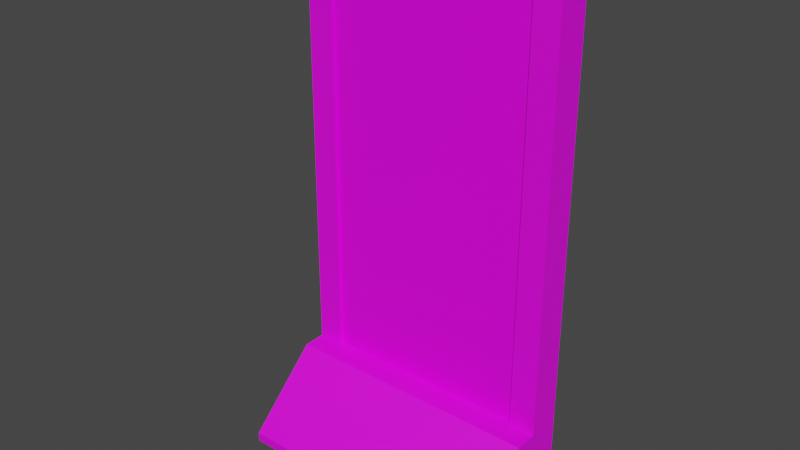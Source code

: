 # Source: wood-wall.blend  (saved by Blender 4.0.36; exported with 4.5.12 LTS)
import bpy
from mathutils import Matrix  # noqa: F401  (used for matrix-valued properties, if any)

bpy.ops.wm.read_factory_settings(use_empty=True)
scene = bpy.context.scene
scene.name = 'Scene'

# ---- collections
col_collection = bpy.data.collections.new('Collection'); scene.collection.children.link(col_collection)

# ---- images (referenced by path relative to the original .blend; pixels are not part of the script)
import os
ASSET_DIR = os.environ.get("B2B_ASSET_DIR", "")  # directory of the original .blend (textures are referenced by path, not embedded)
HERE = os.path.dirname(os.path.abspath(__file__))  # packed textures are extracted next to this script under _unpacked/

def load_image(name, relpath, width, height, colorspace="sRGB"):
    """Load a texture the original file referenced (path relative to the .blend, or extracted next to this script)."""
    p = next((c for c in (os.path.join(HERE, relpath), os.path.join(ASSET_DIR, relpath)) if relpath and os.path.exists(c)), "")
    if p:
        img = bpy.data.images.load(p, check_existing=True)
        img.name = name
    else:  # same state as the original file: an image datablock whose file is absent (Cycles renders it pink)
        img = bpy.data.images.new(name, width, height)
        img.source = "FILE"
        img.filepath = "//" + (relpath or name)
    img.colorspace_settings.name = colorspace
    return img
img_lime_render_bmp = load_image('lime-render.bmp', 'lime-render.bmp', 1024, 1024, 'sRGB')
img_wood_bmp = load_image('wood.bmp', 'wood.bmp', 1024, 1024, 'sRGB')
img_wood_bmp_001 = load_image('wood.bmp.001', 'wood.bmp', 1024, 1024, 'sRGB')
img_wood_bmp_002 = load_image('wood.bmp.002', 'wood.bmp', 1024, 1024, 'sRGB')
img_wood_bmp_003 = load_image('wood.bmp.003', 'wood.bmp', 1024, 1024, 'sRGB')

# ---- materials (node trees are filled in below, after node groups)
mat_material = bpy.data.materials.new('Material')
mat_material.alpha_threshold = 0.0
mat_material.use_transparent_shadow = False
mat_material.line_color = (0.0, 0.0, 0.0, 1.0)
mat_material_001 = bpy.data.materials.new('Material.001')
mat_material_001.use_transparent_shadow = False
mat_material_002 = bpy.data.materials.new('Material.002')
mat_material_002.use_transparent_shadow = False
mat_material_003 = bpy.data.materials.new('Material.003')
mat_material_003.use_transparent_shadow = False
mat_material_004 = bpy.data.materials.new('Material.004')
mat_material_004.use_transparent_shadow = False
mat_material_005 = bpy.data.materials.new('Material.005')
mat_material_005.use_transparent_shadow = False

# ---- material node trees
mat_material.use_nodes = True; mat_material.node_tree.nodes.clear()
_N = mat_material.node_tree.nodes; _L = mat_material.node_tree.links
n0 = _N.new('ShaderNodeOutputMaterial'); n0.name = 'Material Output'; n0.location = (300, 300)
n1 = _N.new('ShaderNodeBsdfPrincipled'); n1.name = 'Principled BSDF'; n1.location = (10, 300)
n1.distribution = 'GGX'
n1.subsurface_method = 'BURLEY'
n1.inputs[2].default_value = 0.4
n1.inputs[3].default_value = 1.45
n1.inputs[27].default_value = (0.0, 0.0, 0.0, 1.0)
n1.inputs[28].default_value = 1.0
n2 = _N.new('ShaderNodeTexImage'); n2.name = 'Image Texture'; n2.location = (-280, 280)
n2.image = img_lime_render_bmp
_L.new(n1.outputs[0], n0.inputs[0])
_L.new(n2.outputs[0], n1.inputs[0])
n0.is_active_output = True
mat_material_001.use_nodes = True; mat_material_001.node_tree.nodes.clear()
_N = mat_material_001.node_tree.nodes; _L = mat_material_001.node_tree.links
n0 = _N.new('ShaderNodeOutputMaterial'); n0.name = 'Material Output'; n0.location = (300, 300)
n1 = _N.new('ShaderNodeBsdfPrincipled'); n1.name = 'Principled BSDF'; n1.location = (10, 300)
n1.distribution = 'GGX'
n1.subsurface_method = 'BURLEY'
n1.inputs[3].default_value = 1.45
n1.inputs[27].default_value = (0.0, 0.0, 0.0, 1.0)
n1.inputs[28].default_value = 1.0
n2 = _N.new('ShaderNodeTexImage'); n2.name = 'Image Texture'; n2.location = (-280, 280)
n2.image = img_wood_bmp
_L.new(n1.outputs[0], n0.inputs[0])
_L.new(n2.outputs[0], n1.inputs[0])
n0.is_active_output = True
mat_material_002.use_nodes = True; mat_material_002.node_tree.nodes.clear()
_N = mat_material_002.node_tree.nodes; _L = mat_material_002.node_tree.links
n0 = _N.new('ShaderNodeOutputMaterial'); n0.name = 'Material Output'; n0.location = (300, 300)
n1 = _N.new('ShaderNodeBsdfPrincipled'); n1.name = 'Principled BSDF'; n1.location = (10, 300)
n1.distribution = 'GGX'
n1.subsurface_method = 'BURLEY'
n1.inputs[3].default_value = 1.45
n1.inputs[27].default_value = (0.0, 0.0, 0.0, 1.0)
n1.inputs[28].default_value = 1.0
n2 = _N.new('ShaderNodeTexImage'); n2.name = 'Image Texture'; n2.location = (-280, 280)
n2.image = img_wood_bmp_001
_L.new(n1.outputs[0], n0.inputs[0])
_L.new(n2.outputs[0], n1.inputs[0])
n0.is_active_output = True
mat_material_003.use_nodes = True; mat_material_003.node_tree.nodes.clear()
_N = mat_material_003.node_tree.nodes; _L = mat_material_003.node_tree.links
n0 = _N.new('ShaderNodeBsdfPrincipled'); n0.name = 'Principled BSDF'; n0.location = (10, 300)
n0.inputs[3].default_value = 1.45
n1 = _N.new('ShaderNodeOutputMaterial'); n1.name = 'Material Output'; n1.location = (300, 300)
n2 = _N.new('ShaderNodeTexImage'); n2.name = 'Image Texture'; n2.location = (-280, 280)
n2.image = img_wood_bmp
_L.new(n0.outputs[0], n1.inputs[0])
_L.new(n2.outputs[0], n0.inputs[0])
n1.is_active_output = True
mat_material_004.use_nodes = True; mat_material_004.node_tree.nodes.clear()
_N = mat_material_004.node_tree.nodes; _L = mat_material_004.node_tree.links
n0 = _N.new('ShaderNodeOutputMaterial'); n0.name = 'Material Output'; n0.location = (300, 300)
n1 = _N.new('ShaderNodeBsdfPrincipled'); n1.name = 'Principled BSDF'; n1.location = (10, 300)
n1.distribution = 'GGX'
n1.subsurface_method = 'BURLEY'
n1.inputs[3].default_value = 1.45
n1.inputs[27].default_value = (0.0, 0.0, 0.0, 1.0)
n1.inputs[28].default_value = 1.0
n2 = _N.new('ShaderNodeTexImage'); n2.name = 'Image Texture'; n2.location = (-280, 280)
n2.image = img_wood_bmp_002
_L.new(n1.outputs[0], n0.inputs[0])
_L.new(n2.outputs[0], n1.inputs[0])
n0.is_active_output = True
mat_material_005.use_nodes = True; mat_material_005.node_tree.nodes.clear()
_N = mat_material_005.node_tree.nodes; _L = mat_material_005.node_tree.links
n0 = _N.new('ShaderNodeOutputMaterial'); n0.name = 'Material Output'; n0.location = (300, 300)
n1 = _N.new('ShaderNodeBsdfPrincipled'); n1.name = 'Principled BSDF'; n1.location = (10, 300)
n1.distribution = 'GGX'
n1.subsurface_method = 'BURLEY'
n1.inputs[3].default_value = 1.45
n1.inputs[27].default_value = (0.0, 0.0, 0.0, 1.0)
n1.inputs[28].default_value = 1.0
n2 = _N.new('ShaderNodeTexImage'); n2.name = 'Image Texture'; n2.location = (-280, 280)
n2.image = img_wood_bmp_003
_L.new(n1.outputs[0], n0.inputs[0])
_L.new(n2.outputs[0], n1.inputs[0])
n0.is_active_output = True

# ---- world
world_world = bpy.data.worlds.new('World'); scene.world = world_world
world_world.use_nodes = True; world_world.node_tree.nodes.clear()
_N = world_world.node_tree.nodes; _L = world_world.node_tree.links
n0 = _N.new('ShaderNodeOutputWorld'); n0.name = 'World Output'; n0.location = (300, 300)
n1 = _N.new('ShaderNodeBackground'); n1.name = 'Background'; n1.location = (10, 300)
n1.inputs[0].default_value = (0.05088, 0.05088, 0.05088, 1.0)
_L.new(n1.outputs[0], n0.inputs[0])
n0.is_active_output = True
world_world.color = (0.05088, 0.05088, 0.05088)
world_world.use_sun_shadow = False
world_world.sun_shadow_jitter_overblur = 0.0

# ---- meshes
me_cube = bpy.data.meshes.new('Cube')
me_cube.from_pydata([(1.0, 1.0, 1.0), (1.0, 1.0, -1.0), (1.0, -1.0, 1.0), (1.0, -1.0, -1.0), (-1.0, 1.0, 1.0), (-1.0, 1.0, -1.0), (-1.0, -1.0, 1.0), (-1.0, -1.0, -1.0)], [], [(0, 4, 6, 2), (3, 2, 6, 7), (7, 6, 4, 5), (5, 1, 3, 7), (1, 0, 2, 3), (5, 4, 0, 1)])
_uv = me_cube.uv_layers.new(name='UVMap')
_uv.uv.foreach_set('vector', [0.375, 0.0, 0.625, 0.0, 0.625, 0.25, 0.375, 0.25, 0.1068, 0.2647, 0.9215, 0.2647, 0.9215, 0.9348, 0.1068, 0.9348, 0.02285, 0.3805, 0.9751, 0.3805, 0.9751, 0.4397, 0.02285, 0.4397, 0.375, 0.75, 0.625, 0.75, 0.625, 1.0, 0.375, 1.0, 0.01989, 0.7246, 0.9868, 0.7246, 0.9868, 0.75, 0.01989, 0.75, 0.0958, 0.2384, 0.875, 0.2384, 0.875, 0.881, 0.0958, 0.881])
me_cube.materials.append(mat_material)
me_cube.use_remesh_preserve_volume = False
me_cube.use_remesh_preserve_attributes = False
me_cube.use_mirror_vertex_groups = False
me_cube.update()
me_plane_001 = bpy.data.meshes.new('Plane.001')
me_plane_001.from_pydata([(-1.0, -1.0, 0.0), (1.0, -1.0, 0.0), (-1.0, 1.0, 0.0), (1.0, 1.0, 0.0), (-1.0, 1.0, 4.0), (-1.0, -1.0, 4.0), (1.0, -1.0, 4.0), (1.0, 1.0, 4.0)], [], [(0, 2, 3, 1), (5, 6, 7, 4), (3, 2, 4, 7), (0, 1, 6, 5), (1, 3, 7, 6), (2, 0, 5, 4)])
_uv = me_plane_001.uv_layers.new(name='UVMap')
_uv.uv.foreach_set('vector', [0.0, 0.0, 0.0, 1.0, 1.0, 1.0, 1.0, 0.0, 0.0, 0.0, 1.0, 0.0, 1.0, 1.0, 0.0, 1.0, 0.005645, 0.9225, 0.02925, 0.7884, 0.9899, 0.8015, 0.9663, 0.9356, 0.9863, 0.834, 0.9456, 0.9534, 0.01459, 0.9325, 0.05531, 0.8131, 0.00994, 0.726, -0.009745, 0.586, 0.97, 0.5797, 0.9897, 0.7197, 0.0, 1.0, 0.0, 0.0, 0.0, 0.0, 0.0, 1.0])
me_plane_001.materials.append(mat_material_001)
me_plane_001.use_remesh_preserve_volume = False
me_plane_001.use_remesh_preserve_attributes = False
me_plane_001.use_mirror_vertex_groups = False
me_plane_001.update()
me_plane_002 = bpy.data.meshes.new('Plane.002')
me_plane_002.from_pydata([(-1.0, -1.0, 0.0), (1.0, -1.0, 0.0), (-1.0, 1.0, 0.0), (1.0, 1.0, 0.0), (-1.0, 1.0, 4.0), (-1.0, -1.0, 4.0), (1.0, -1.0, 4.0), (1.0, 1.0, 4.0)], [], [(0, 2, 3, 1), (5, 6, 7, 4), (3, 2, 4, 7), (0, 1, 6, 5), (1, 3, 7, 6), (2, 0, 5, 4)])
_uv = me_plane_002.uv_layers.new(name='UVMap')
_uv.uv.foreach_set('vector', [0.0, 0.0, 0.0, 1.0, 1.0, 1.0, 1.0, 0.0, 0.0, 0.0, 1.0, 0.0, 1.0, 1.0, 0.0, 1.0, 0.005645, 0.9225, 0.02925, 0.7884, 0.9899, 0.8015, 0.9663, 0.9356, 0.9863, 0.834, 0.9456, 0.9534, 0.01459, 0.9325, 0.05531, 0.8131, 0.00994, 0.726, -0.009745, 0.586, 0.97, 0.5797, 0.9897, 0.7197, 0.0, 1.0, 0.0, 0.0, 0.0, 0.0, 0.0, 1.0])
me_plane_002.materials.append(mat_material_002)
me_plane_002.use_remesh_preserve_volume = False
me_plane_002.use_remesh_preserve_attributes = False
me_plane_002.use_mirror_vertex_groups = False
me_plane_002.update()
me_cube_002 = bpy.data.meshes.new('Cube.002')
me_cube_002.from_pydata([(-1.0, -0.6943, -1.0), (-1.0, 0.5523, 1.0), (-1.0, 1.0, -1.0), (-1.0, 1.0, 1.0), (1.0, -0.6943, -1.0), (1.0, 0.5523, 1.0), (1.0, 1.0, -1.0), (1.0, 1.0, 1.0), (-1.0, -0.6945, -0.7667), (1.0, -0.6945, -0.7667), (0.0, -0.6943, -1.0), (0.0, 0.5523, 1.0), (0.0, -0.6945, -0.7667)], [], [(0, 8, 1, 3, 2), (2, 3, 7, 6), (6, 7, 5, 9, 4), (12, 11, 1, 8), (2, 6, 4, 10, 0), (7, 3, 1, 11, 5), (10, 12, 8, 0), (4, 9, 12, 10), (9, 5, 11, 12)])
_uv = me_cube_002.uv_layers.new(name='UVMap')
_uv.uv.foreach_set('vector', [8.161e-05, 0.0001963, 0.07779, 8.17e-05, 0.6661, 0.7761, 0.6661, 0.9999, 8.16e-05, 0.9999, 0.375, 0.25, 0.625, 0.25, 0.625, 0.5, 0.375, 0.5, 8.158e-05, 8.166e-05, 0.6661, 8.161e-05, 0.6661, 0.2239, 0.07779, 0.9999, 8.161e-05, 0.9998, 0.1266, 0.1261, 0.9984, 0.1261, 0.9984, 0.5291, 0.1266, 0.5291, 0.125, 0.5, 0.375, 0.5, 0.375, 0.75, 0.25, 0.75, 0.125, 0.75, 0.08902, 0.6409, 0.899, 0.6409, 0.899, 0.9248, 0.494, 0.9248, 0.08902, 0.9248, 0.375, 0.875, 0.5, 0.875, 0.5, 1.0, 0.375, 1.0, 0.375, 0.75, 0.5, 0.75, 0.5, 0.875, 0.375, 0.875, 0.1217, 0.5294, 0.9942, 0.5294, 0.9942, 0.9159, 0.1217, 0.9159])
me_cube_002.materials.append(mat_material_003)
me_cube_002.use_remesh_preserve_volume = False
me_cube_002.use_remesh_preserve_attributes = False
me_cube_002.use_mirror_vertex_groups = False
me_cube_002.update()
me_plane_003 = bpy.data.meshes.new('Plane.003')
me_plane_003.from_pydata([(-1.0, -1.0, 0.0), (1.0, -1.0, 0.0), (-1.0, 1.0, 0.0), (1.0, 1.0, 0.0), (-1.0, 1.0, 4.0), (-1.0, -1.0, 4.0), (1.0, -1.0, 4.0), (1.0, 1.0, 4.0)], [], [(0, 2, 3, 1), (5, 6, 7, 4), (3, 2, 4, 7), (0, 1, 6, 5), (1, 3, 7, 6), (2, 0, 5, 4)])
_uv = me_plane_003.uv_layers.new(name='UVMap')
_uv.uv.foreach_set('vector', [0.0, 0.0, 0.0, 1.0, 1.0, 1.0, 1.0, 0.0, 0.0, 0.0, 1.0, 0.0, 1.0, 1.0, 0.0, 1.0, 0.005645, 0.9225, 0.02925, 0.7884, 0.9899, 0.8015, 0.9663, 0.9356, 0.9863, 0.834, 0.9456, 0.9534, 0.01459, 0.9325, 0.05531, 0.8131, 0.00994, 0.726, -0.009745, 0.586, 0.97, 0.5797, 0.9897, 0.7197, 0.0, 1.0, 0.0, 0.0, 0.0, 0.0, 0.0, 1.0])
me_plane_003.materials.append(mat_material_004)
me_plane_003.use_remesh_preserve_volume = False
me_plane_003.use_remesh_preserve_attributes = False
me_plane_003.use_mirror_vertex_groups = False
me_plane_003.update()
me_plane_004 = bpy.data.meshes.new('Plane.004')
me_plane_004.from_pydata([(-1.0, -1.0, 0.0), (1.0, -1.0, 0.0), (-1.0, 1.0, 0.0), (1.0, 1.0, 0.0), (-1.0, 1.0, 4.0), (-1.0, -1.0, 4.0), (1.0, -1.0, 4.0), (1.0, 1.0, 4.0)], [], [(0, 2, 3, 1), (5, 6, 7, 4), (3, 2, 4, 7), (0, 1, 6, 5), (1, 3, 7, 6), (2, 0, 5, 4)])
_uv = me_plane_004.uv_layers.new(name='UVMap')
_uv.uv.foreach_set('vector', [0.0, 0.0, 0.0, 1.0, 1.0, 1.0, 1.0, 0.0, 0.0, 0.0, 1.0, 0.0, 1.0, 1.0, 0.0, 1.0, 0.005645, 0.9225, 0.02925, 0.7884, 0.9899, 0.8015, 0.9663, 0.9356, 0.9863, 0.834, 0.9456, 0.9534, 0.01459, 0.9325, 0.05531, 0.8131, 0.00994, 0.726, -0.009745, 0.586, 0.97, 0.5797, 0.9897, 0.7197, 0.0, 1.0, 0.0, 0.0, 0.0, 0.0, 0.0, 1.0])
me_plane_004.materials.append(mat_material_005)
me_plane_004.use_remesh_preserve_volume = False
me_plane_004.use_remesh_preserve_attributes = False
me_plane_004.use_mirror_vertex_groups = False
me_plane_004.update()

# ---- objects
ob_cube = bpy.data.objects.new('Cube', me_cube)
ob_plane_001 = bpy.data.objects.new('Plane.001', me_plane_001)
ob_plane_000 = bpy.data.objects.new('Plane.000', me_plane_002)
ob_cube_001 = bpy.data.objects.new('Cube.001', me_cube_002)
ob_plane_002 = bpy.data.objects.new('Plane.002', me_plane_003)
ob_plane_003 = bpy.data.objects.new('Plane.003', me_plane_004)

# ---- transforms, parenting, visibility, modifiers, constraints
ob_cube.location = (0.0, -0.06875, 1.0)
ob_cube.scale = (0.4, 0.05, 0.9)
ob_cube.lock_rotations_4d = False
ob_cube.empty_display_type = 'ARROWS'
ob_cube.lineart.crease_threshold = 0.0
ob_plane_001.location = (0.45, -0.06875, 0.1)
ob_plane_001.scale = (0.05, 0.065, 0.45)
ob_plane_001.lineart.crease_threshold = 0.0
ob_plane_000.location = (-0.45, -0.06875, 0.1)
ob_plane_000.scale = (0.05, 0.065, 0.45)
ob_plane_000.lineart.crease_threshold = 0.0
ob_cube_001.location = (0.0, -0.3438, 0.15)
ob_cube_001.scale = (0.5, 0.225, 0.15)
ob_cube_001.lineart.crease_threshold = 0.0
_m = ob_cube_001.modifiers.new('Boolean', 'BOOLEAN')
_m.object = ob_plane_000
_m = ob_cube_001.modifiers.new('Boolean.001', 'BOOLEAN')
_m.object = ob_plane_001
ob_plane_002.location = (0.5, -0.06875, 1.95)
ob_plane_002.rotation_euler = (0.0, -1.571, 0.0)
ob_plane_002.scale = (0.05, 0.065, 0.25)
ob_plane_002.lineart.crease_threshold = 0.0
ob_plane_003.location = (0.5, -0.06875, 0.05)
ob_plane_003.rotation_euler = (0.0, -1.571, 0.0)
ob_plane_003.scale = (0.05, 0.065, 0.25)
ob_plane_003.lineart.crease_threshold = 0.0

# ---- collection membership
col_collection.objects.link(ob_cube)
col_collection.objects.link(ob_plane_001)
col_collection.objects.link(ob_plane_000)
col_collection.objects.link(ob_cube_001)
col_collection.objects.link(ob_plane_002)
col_collection.objects.link(ob_plane_003)

# ---- scene / render settings (as saved in the file)
scene.frame_start = 1; scene.frame_end = 250; scene.frame_set(28)
scene.render.engine = 'BLENDER_EEVEE_NEXT'
scene.cycles.use_denoising = False
scene.cycles.samples = 128
scene.cycles.sampling_pattern = 'TABULATED_SOBOL'
scene.cycles.use_adaptive_sampling = False
scene.cycles.use_light_tree = False
scene.view_settings.view_transform = 'Filmic'
bpy.context.view_layer.update()

# ---- added for rendering (the .blend has no active camera and no usable light): camera, sun
cam_auto = bpy.data.cameras.new('AutoCamera')
cam_auto.lens = 50.0
cam_auto.sensor_width = 36.0
cam_auto.clip_end = 1000.0
ob_auto_camera = bpy.data.objects.new('AutoCamera', cam_auto)
scene.collection.objects.link(ob_auto_camera)
ob_auto_camera.location = (2.11921, -2.79493, 2.69536)
ob_auto_camera.rotation_euler = (1.09748, -7.21219e-08, 0.694738)
scene.camera = ob_auto_camera
light_auto_sun = bpy.data.lights.new('AutoSun', 'SUN')
light_auto_sun.energy = 3.0
light_auto_sun.angle = 0.0523599
ob_auto_sun = bpy.data.objects.new('AutoSun', light_auto_sun)
scene.collection.objects.link(ob_auto_sun)
ob_auto_sun.rotation_euler = (0.872665, 0.174533, 0.523599)
bpy.context.view_layer.update()
